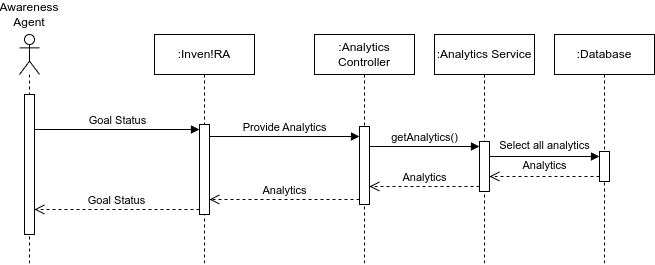

The diagram above was exported from draw.io. Its source (the exported page's mxGraphModel, read from the mxfile embedded in the PNG):
<mxGraphModel dx="1388" dy="872" grid="1" gridSize="10" guides="1" tooltips="1" connect="1" arrows="1" fold="1" page="1" pageScale="1" pageWidth="1654" pageHeight="1169" math="0" shadow="0">
  <root>
    <mxCell id="0" />
    <mxCell id="1" parent="0" />
    <mxCell id="i9ChZknbs_JfpDJppsz0-4" value="Awareness Agent" style="shape=umlLifeline;perimeter=lifelinePerimeter;whiteSpace=wrap;html=1;container=1;dropTarget=0;collapsible=0;recursiveResize=0;outlineConnect=0;portConstraint=eastwest;newEdgeStyle={&quot;curved&quot;:0,&quot;rounded&quot;:0};participant=umlActor;size=40;movableLabel=1;" vertex="1" parent="1">
      <mxGeometry x="50" y="160" width="20" height="230" as="geometry">
        <mxPoint y="-40" as="offset" />
      </mxGeometry>
    </mxCell>
    <mxCell id="i9ChZknbs_JfpDJppsz0-5" value="" style="html=1;points=[[0,0,0,0,5],[0,1,0,0,-5],[1,0,0,0,5],[1,1,0,0,-5]];perimeter=orthogonalPerimeter;outlineConnect=0;targetShapes=umlLifeline;portConstraint=eastwest;newEdgeStyle={&quot;curved&quot;:0,&quot;rounded&quot;:0};" vertex="1" parent="i9ChZknbs_JfpDJppsz0-4">
      <mxGeometry x="5" y="60" width="10" height="140" as="geometry" />
    </mxCell>
    <mxCell id="i9ChZknbs_JfpDJppsz0-6" value=":Analytics Controller" style="shape=umlLifeline;perimeter=lifelinePerimeter;whiteSpace=wrap;html=1;container=1;dropTarget=0;collapsible=0;recursiveResize=0;outlineConnect=0;portConstraint=eastwest;newEdgeStyle={&quot;curved&quot;:0,&quot;rounded&quot;:0};" vertex="1" parent="1">
      <mxGeometry x="345" y="160" width="100" height="230" as="geometry" />
    </mxCell>
    <mxCell id="i9ChZknbs_JfpDJppsz0-7" value="" style="html=1;points=[[0,0,0,0,5],[0,1,0,0,-5],[1,0,0,0,5],[1,1,0,0,-5]];perimeter=orthogonalPerimeter;outlineConnect=0;targetShapes=umlLifeline;portConstraint=eastwest;newEdgeStyle={&quot;curved&quot;:0,&quot;rounded&quot;:0};" vertex="1" parent="i9ChZknbs_JfpDJppsz0-6">
      <mxGeometry x="45" y="92" width="10" height="78" as="geometry" />
    </mxCell>
    <mxCell id="i9ChZknbs_JfpDJppsz0-10" value=":Analytics Service" style="shape=umlLifeline;perimeter=lifelinePerimeter;whiteSpace=wrap;html=1;container=1;dropTarget=0;collapsible=0;recursiveResize=0;outlineConnect=0;portConstraint=eastwest;newEdgeStyle={&quot;curved&quot;:0,&quot;rounded&quot;:0};" vertex="1" parent="1">
      <mxGeometry x="465" y="160" width="100" height="230" as="geometry" />
    </mxCell>
    <mxCell id="i9ChZknbs_JfpDJppsz0-11" value="" style="html=1;points=[[0,0,0,0,5],[0,1,0,0,-5],[1,0,0,0,5],[1,1,0,0,-5]];perimeter=orthogonalPerimeter;outlineConnect=0;targetShapes=umlLifeline;portConstraint=eastwest;newEdgeStyle={&quot;curved&quot;:0,&quot;rounded&quot;:0};" vertex="1" parent="i9ChZknbs_JfpDJppsz0-10">
      <mxGeometry x="45" y="107" width="10" height="50" as="geometry" />
    </mxCell>
    <mxCell id="i9ChZknbs_JfpDJppsz0-13" value=":Database" style="shape=umlLifeline;perimeter=lifelinePerimeter;whiteSpace=wrap;html=1;container=1;dropTarget=0;collapsible=0;recursiveResize=0;outlineConnect=0;portConstraint=eastwest;newEdgeStyle={&quot;curved&quot;:0,&quot;rounded&quot;:0};" vertex="1" parent="1">
      <mxGeometry x="585" y="160" width="100" height="230" as="geometry" />
    </mxCell>
    <mxCell id="i9ChZknbs_JfpDJppsz0-14" value="" style="html=1;points=[[0,0,0,0,5],[0,1,0,0,-5],[1,0,0,0,5],[1,1,0,0,-5]];perimeter=orthogonalPerimeter;outlineConnect=0;targetShapes=umlLifeline;portConstraint=eastwest;newEdgeStyle={&quot;curved&quot;:0,&quot;rounded&quot;:0};" vertex="1" parent="i9ChZknbs_JfpDJppsz0-13">
      <mxGeometry x="45" y="117" width="10" height="30" as="geometry" />
    </mxCell>
    <mxCell id="i9ChZknbs_JfpDJppsz0-18" value=":Inven!RA" style="shape=umlLifeline;perimeter=lifelinePerimeter;whiteSpace=wrap;html=1;container=1;dropTarget=0;collapsible=0;recursiveResize=0;outlineConnect=0;portConstraint=eastwest;newEdgeStyle={&quot;curved&quot;:0,&quot;rounded&quot;:0};" vertex="1" parent="1">
      <mxGeometry x="185" y="160" width="100" height="230" as="geometry" />
    </mxCell>
    <mxCell id="i9ChZknbs_JfpDJppsz0-19" value="" style="html=1;points=[[0,0,0,0,5],[0,1,0,0,-5],[1,0,0,0,5],[1,1,0,0,-5]];perimeter=orthogonalPerimeter;outlineConnect=0;targetShapes=umlLifeline;portConstraint=eastwest;newEdgeStyle={&quot;curved&quot;:0,&quot;rounded&quot;:0};" vertex="1" parent="i9ChZknbs_JfpDJppsz0-18">
      <mxGeometry x="45" y="90" width="10" height="90" as="geometry" />
    </mxCell>
    <mxCell id="i9ChZknbs_JfpDJppsz0-20" value="Provide Analytics" style="html=1;verticalAlign=bottom;endArrow=block;curved=0;rounded=0;entryX=0;entryY=0;entryDx=0;entryDy=5;" edge="1" parent="1">
      <mxGeometry x="0.0049" relative="1" as="geometry">
        <mxPoint x="240" y="262" as="sourcePoint" />
        <mxPoint x="390" y="262" as="targetPoint" />
        <mxPoint as="offset" />
      </mxGeometry>
    </mxCell>
    <mxCell id="i9ChZknbs_JfpDJppsz0-21" value="Analytics" style="html=1;verticalAlign=bottom;endArrow=open;dashed=1;endSize=8;curved=0;rounded=0;exitX=0;exitY=1;exitDx=0;exitDy=-5;" edge="1" parent="1" source="i9ChZknbs_JfpDJppsz0-7" target="i9ChZknbs_JfpDJppsz0-19">
      <mxGeometry relative="1" as="geometry">
        <mxPoint x="315" y="295" as="targetPoint" />
      </mxGeometry>
    </mxCell>
    <mxCell id="i9ChZknbs_JfpDJppsz0-22" value="Goal Status" style="html=1;verticalAlign=bottom;endArrow=block;curved=0;rounded=0;entryX=0;entryY=0;entryDx=0;entryDy=5;" edge="1" parent="1" source="i9ChZknbs_JfpDJppsz0-5" target="i9ChZknbs_JfpDJppsz0-19">
      <mxGeometry relative="1" as="geometry">
        <mxPoint x="80" y="255" as="sourcePoint" />
      </mxGeometry>
    </mxCell>
    <mxCell id="i9ChZknbs_JfpDJppsz0-23" value="Goal Status" style="html=1;verticalAlign=bottom;endArrow=open;dashed=1;endSize=8;curved=0;rounded=0;exitX=0;exitY=1;exitDx=0;exitDy=-5;" edge="1" parent="1" source="i9ChZknbs_JfpDJppsz0-19" target="i9ChZknbs_JfpDJppsz0-5">
      <mxGeometry relative="1" as="geometry">
        <mxPoint x="80" y="335" as="targetPoint" />
      </mxGeometry>
    </mxCell>
    <mxCell id="i9ChZknbs_JfpDJppsz0-24" value="Select all analytics" style="html=1;verticalAlign=bottom;endArrow=block;curved=0;rounded=0;entryX=0;entryY=0;entryDx=0;entryDy=5;" edge="1" parent="1" source="i9ChZknbs_JfpDJppsz0-11" target="i9ChZknbs_JfpDJppsz0-14">
      <mxGeometry x="-0.0028" y="2" relative="1" as="geometry">
        <mxPoint x="560" y="282" as="sourcePoint" />
        <mxPoint as="offset" />
      </mxGeometry>
    </mxCell>
    <mxCell id="i9ChZknbs_JfpDJppsz0-25" value="Analytics" style="html=1;verticalAlign=bottom;endArrow=open;dashed=1;endSize=8;curved=0;rounded=0;exitX=0;exitY=1;exitDx=0;exitDy=-5;" edge="1" parent="1" source="i9ChZknbs_JfpDJppsz0-14" target="i9ChZknbs_JfpDJppsz0-11">
      <mxGeometry x="0.0028" y="-2" relative="1" as="geometry">
        <mxPoint x="560" y="352" as="targetPoint" />
        <mxPoint as="offset" />
      </mxGeometry>
    </mxCell>
    <mxCell id="i9ChZknbs_JfpDJppsz0-26" value="getAnalytics()" style="html=1;verticalAlign=bottom;endArrow=block;curved=0;rounded=0;entryX=0;entryY=0;entryDx=0;entryDy=5;" edge="1" parent="1" source="i9ChZknbs_JfpDJppsz0-7" target="i9ChZknbs_JfpDJppsz0-11">
      <mxGeometry relative="1" as="geometry">
        <mxPoint x="440" y="272" as="sourcePoint" />
      </mxGeometry>
    </mxCell>
    <mxCell id="i9ChZknbs_JfpDJppsz0-27" value="Analytics" style="html=1;verticalAlign=bottom;endArrow=open;dashed=1;endSize=8;curved=0;rounded=0;exitX=0;exitY=1;exitDx=0;exitDy=-5;" edge="1" parent="1" source="i9ChZknbs_JfpDJppsz0-11" target="i9ChZknbs_JfpDJppsz0-7">
      <mxGeometry relative="1" as="geometry">
        <mxPoint x="440" y="342" as="targetPoint" />
      </mxGeometry>
    </mxCell>
  </root>
</mxGraphModel>